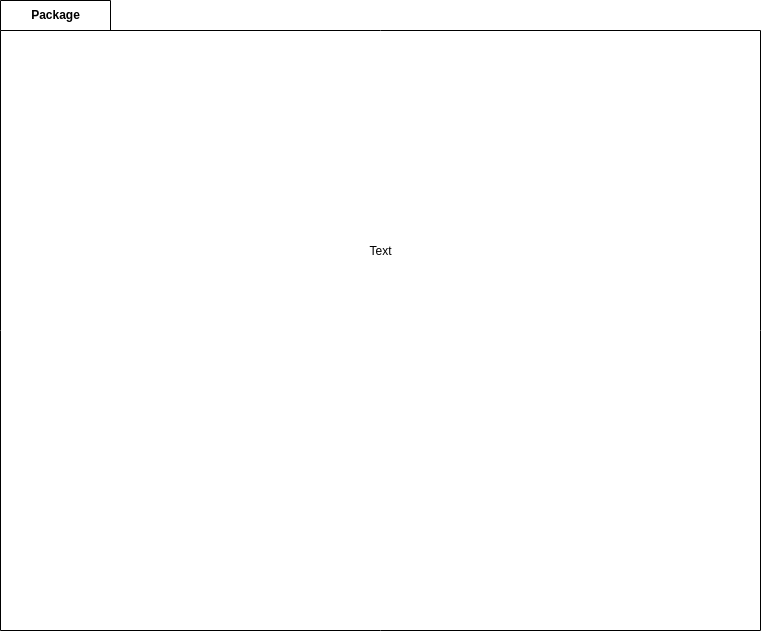

The diagram above was exported from draw.io. Its source (the exported page's mxGraphModel, read from the mxfile embedded in the PNG):
<mxGraphModel dx="1114" dy="762" grid="1" gridSize="10" guides="1" tooltips="1" connect="1" arrows="1" fold="1" page="1" pageScale="1" pageWidth="850" pageHeight="1100" math="0" shadow="0">
  <root>
    <mxCell id="0" />
    <mxCell id="1" parent="0" />
    <mxCell id="3" value="Package" style="shape=folder;fontStyle=1;tabWidth=110;tabHeight=30;tabPosition=left;html=1;boundedLbl=1;labelInHeader=1;container=1;collapsible=0;" vertex="1" parent="1">
      <mxGeometry x="40" y="40" width="760" height="630" as="geometry" />
    </mxCell>
    <mxCell id="4" value="Text" style="html=1;strokeColor=none;resizeWidth=1;resizeHeight=1;fillColor=none;part=1;connectable=0;allowArrows=0;deletable=0;" vertex="1" parent="3">
      <mxGeometry width="759.9999999999999" height="441" relative="1" as="geometry">
        <mxPoint y="30" as="offset" />
      </mxGeometry>
    </mxCell>
  </root>
</mxGraphModel>